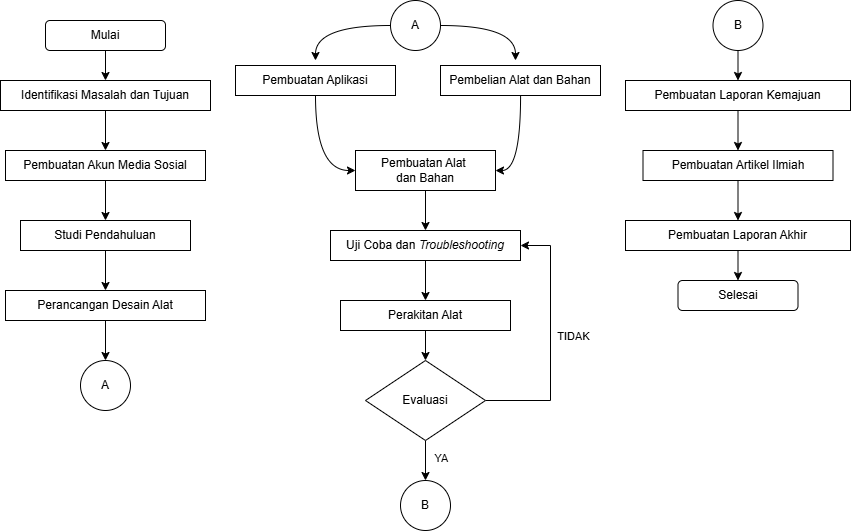

The diagram above was exported from draw.io. Its source (the exported page's mxGraphModel, read from the mxfile embedded in the PNG):
<mxGraphModel dx="1048" dy="601" grid="1" gridSize="10" guides="1" tooltips="1" connect="1" arrows="1" fold="1" page="1" pageScale="1" pageWidth="827" pageHeight="1169" math="0" shadow="0">
  <root>
    <mxCell id="0" />
    <mxCell id="1" parent="0" />
    <mxCell id="RbR6q5db7h16WYdWfgGQ-59" edge="1" parent="1" source="RbR6q5db7h16WYdWfgGQ-58" style="edgeStyle=none;rounded=0;orthogonalLoop=1;jettySize=auto;html=1;">
      <mxGeometry relative="1" as="geometry">
        <mxPoint x="360" y="600" as="targetPoint" />
      </mxGeometry>
    </mxCell>
    <mxCell id="RbR6q5db7h16WYdWfgGQ-58" parent="1" style="rounded=1;whiteSpace=wrap;html=1;" value="Mulai" vertex="1">
      <mxGeometry height="30" width="120" x="300" y="540" as="geometry" />
    </mxCell>
    <mxCell id="RbR6q5db7h16WYdWfgGQ-62" edge="1" parent="1" source="RbR6q5db7h16WYdWfgGQ-61" style="edgeStyle=none;rounded=0;orthogonalLoop=1;jettySize=auto;html=1;">
      <mxGeometry relative="1" as="geometry">
        <mxPoint x="360" y="670" as="targetPoint" />
      </mxGeometry>
    </mxCell>
    <mxCell id="RbR6q5db7h16WYdWfgGQ-61" parent="1" style="rounded=0;whiteSpace=wrap;html=1;" value="Identifikasi Masalah dan Tujuan" vertex="1">
      <mxGeometry height="30" width="210" x="255" y="600" as="geometry" />
    </mxCell>
    <mxCell id="RbR6q5db7h16WYdWfgGQ-64" edge="1" parent="1" source="RbR6q5db7h16WYdWfgGQ-63" style="edgeStyle=none;rounded=0;orthogonalLoop=1;jettySize=auto;html=1;">
      <mxGeometry relative="1" as="geometry">
        <mxPoint x="360" y="740" as="targetPoint" />
      </mxGeometry>
    </mxCell>
    <mxCell id="RbR6q5db7h16WYdWfgGQ-63" parent="1" style="rounded=0;whiteSpace=wrap;html=1;" value="Pembuatan Akun Media Sosial" vertex="1">
      <mxGeometry height="30" width="200" x="260" y="670" as="geometry" />
    </mxCell>
    <mxCell id="RbR6q5db7h16WYdWfgGQ-66" edge="1" parent="1" source="RbR6q5db7h16WYdWfgGQ-65" style="edgeStyle=none;rounded=0;orthogonalLoop=1;jettySize=auto;html=1;">
      <mxGeometry relative="1" as="geometry">
        <mxPoint x="360" y="810" as="targetPoint" />
      </mxGeometry>
    </mxCell>
    <mxCell id="RbR6q5db7h16WYdWfgGQ-65" parent="1" style="rounded=0;whiteSpace=wrap;html=1;" value="Studi Pendahuluan" vertex="1">
      <mxGeometry height="30" width="170" x="275" y="740" as="geometry" />
    </mxCell>
    <mxCell id="RbR6q5db7h16WYdWfgGQ-68" edge="1" parent="1" source="RbR6q5db7h16WYdWfgGQ-67" style="edgeStyle=none;rounded=0;orthogonalLoop=1;jettySize=auto;html=1;" target="RbR6q5db7h16WYdWfgGQ-69">
      <mxGeometry relative="1" as="geometry">
        <mxPoint x="360" y="880" as="targetPoint" />
      </mxGeometry>
    </mxCell>
    <mxCell id="RbR6q5db7h16WYdWfgGQ-67" parent="1" style="rounded=0;whiteSpace=wrap;html=1;" value="Perancangan Desain Alat" vertex="1">
      <mxGeometry height="30" width="200" x="260" y="810" as="geometry" />
    </mxCell>
    <mxCell id="RbR6q5db7h16WYdWfgGQ-69" parent="1" style="ellipse;whiteSpace=wrap;html=1;aspect=fixed;" value="A" vertex="1">
      <mxGeometry height="50" width="50" x="335" y="880" as="geometry" />
    </mxCell>
    <mxCell id="RbR6q5db7h16WYdWfgGQ-74" edge="1" parent="1" source="RbR6q5db7h16WYdWfgGQ-70" style="edgeStyle=orthogonalEdgeStyle;rounded=0;orthogonalLoop=1;jettySize=auto;html=1;elbow=vertical;curved=1;">
      <mxGeometry relative="1" as="geometry">
        <mxPoint x="570" y="580" as="targetPoint" />
      </mxGeometry>
    </mxCell>
    <mxCell id="RbR6q5db7h16WYdWfgGQ-75" edge="1" parent="1" source="RbR6q5db7h16WYdWfgGQ-70" style="edgeStyle=orthogonalEdgeStyle;rounded=0;orthogonalLoop=1;jettySize=auto;html=1;curved=1;">
      <mxGeometry relative="1" as="geometry">
        <mxPoint x="770" y="580" as="targetPoint" />
      </mxGeometry>
    </mxCell>
    <mxCell id="RbR6q5db7h16WYdWfgGQ-70" parent="1" style="ellipse;whiteSpace=wrap;html=1;aspect=fixed;" value="A" vertex="1">
      <mxGeometry height="50" width="50" x="645" y="520" as="geometry" />
    </mxCell>
    <mxCell id="RbR6q5db7h16WYdWfgGQ-82" edge="1" parent="1" source="RbR6q5db7h16WYdWfgGQ-72" style="edgeStyle=orthogonalEdgeStyle;rounded=0;orthogonalLoop=1;jettySize=auto;html=1;curved=1;entryX=0;entryY=0.5;entryDx=0;entryDy=0;" target="RbR6q5db7h16WYdWfgGQ-81">
      <mxGeometry relative="1" as="geometry">
        <mxPoint x="570" y="680" as="targetPoint" />
      </mxGeometry>
    </mxCell>
    <mxCell id="RbR6q5db7h16WYdWfgGQ-72" parent="1" style="rounded=0;whiteSpace=wrap;html=1;" value="Pembuatan Aplikasi" vertex="1">
      <mxGeometry height="30" width="160" x="490" y="585" as="geometry" />
    </mxCell>
    <mxCell id="RbR6q5db7h16WYdWfgGQ-83" edge="1" parent="1" source="RbR6q5db7h16WYdWfgGQ-77" style="edgeStyle=orthogonalEdgeStyle;rounded=0;orthogonalLoop=1;jettySize=auto;html=1;curved=1;entryX=1;entryY=0.5;entryDx=0;entryDy=0;" target="RbR6q5db7h16WYdWfgGQ-81">
      <mxGeometry relative="1" as="geometry">
        <mxPoint x="850" y="670" as="targetPoint" />
      </mxGeometry>
    </mxCell>
    <mxCell id="RbR6q5db7h16WYdWfgGQ-77" parent="1" style="rounded=0;whiteSpace=wrap;html=1;" value="Pembelian Alat dan Bahan" vertex="1">
      <mxGeometry height="30" width="160" x="695" y="585" as="geometry" />
    </mxCell>
    <mxCell id="RbR6q5db7h16WYdWfgGQ-84" edge="1" parent="1" source="RbR6q5db7h16WYdWfgGQ-81" style="edgeStyle=none;rounded=0;orthogonalLoop=1;jettySize=auto;html=1;">
      <mxGeometry relative="1" as="geometry">
        <mxPoint x="680" y="750" as="targetPoint" />
      </mxGeometry>
    </mxCell>
    <mxCell id="RbR6q5db7h16WYdWfgGQ-81" parent="1" style="rounded=0;whiteSpace=wrap;html=1;" value="Pembuatan Alat&amp;nbsp;&lt;div&gt;dan Bahan&lt;/div&gt;" vertex="1">
      <mxGeometry height="40" width="140" x="610" y="670" as="geometry" />
    </mxCell>
    <mxCell id="RbR6q5db7h16WYdWfgGQ-87" edge="1" parent="1" source="RbR6q5db7h16WYdWfgGQ-85" style="edgeStyle=none;rounded=0;orthogonalLoop=1;jettySize=auto;html=1;">
      <mxGeometry relative="1" as="geometry">
        <mxPoint x="680" y="820" as="targetPoint" />
      </mxGeometry>
    </mxCell>
    <mxCell id="RbR6q5db7h16WYdWfgGQ-85" parent="1" style="rounded=0;whiteSpace=wrap;html=1;" value="Uji Coba dan &lt;i&gt;Troubleshooting&lt;/i&gt;" vertex="1">
      <mxGeometry height="30" width="190" x="585" y="750" as="geometry" />
    </mxCell>
    <mxCell id="RbR6q5db7h16WYdWfgGQ-89" edge="1" parent="1" source="RbR6q5db7h16WYdWfgGQ-88" style="edgeStyle=none;rounded=0;orthogonalLoop=1;jettySize=auto;html=1;" target="RbR6q5db7h16WYdWfgGQ-90">
      <mxGeometry relative="1" as="geometry">
        <mxPoint x="680" y="880" as="targetPoint" />
      </mxGeometry>
    </mxCell>
    <mxCell id="RbR6q5db7h16WYdWfgGQ-88" parent="1" style="rounded=0;whiteSpace=wrap;html=1;" value="Perakitan Alat" vertex="1">
      <mxGeometry height="30" width="170" x="595" y="820" as="geometry" />
    </mxCell>
    <mxCell id="RbR6q5db7h16WYdWfgGQ-94" edge="1" parent="1" source="RbR6q5db7h16WYdWfgGQ-90" style="edgeStyle=entityRelationEdgeStyle;rounded=0;orthogonalLoop=1;jettySize=auto;html=1;elbow=vertical;" target="RbR6q5db7h16WYdWfgGQ-85">
      <mxGeometry relative="1" as="geometry">
        <Array as="points">
          <mxPoint x="840" y="840" />
          <mxPoint x="820" y="840" />
        </Array>
        <mxPoint x="800" y="920" as="targetPoint" />
      </mxGeometry>
    </mxCell>
    <mxCell id="RbR6q5db7h16WYdWfgGQ-95" connectable="0" parent="RbR6q5db7h16WYdWfgGQ-94" style="edgeLabel;html=1;align=center;verticalAlign=middle;resizable=0;points=[];" value="TIDAK&lt;div&gt;&lt;br&gt;&lt;/div&gt;" vertex="1">
      <mxGeometry relative="1" x="-0.0227" y="3" as="geometry">
        <mxPoint x="25" as="offset" />
      </mxGeometry>
    </mxCell>
    <mxCell id="RbR6q5db7h16WYdWfgGQ-96" edge="1" parent="1" source="RbR6q5db7h16WYdWfgGQ-90" style="edgeStyle=none;rounded=0;orthogonalLoop=1;jettySize=auto;html=1;">
      <mxGeometry relative="1" as="geometry">
        <mxPoint x="680" y="1000" as="targetPoint" />
      </mxGeometry>
    </mxCell>
    <mxCell id="RbR6q5db7h16WYdWfgGQ-97" connectable="0" parent="RbR6q5db7h16WYdWfgGQ-96" style="edgeLabel;html=1;align=center;verticalAlign=middle;resizable=0;points=[];" value="YA" vertex="1">
      <mxGeometry relative="1" x="-0.1083" y="-2" as="geometry">
        <mxPoint x="17" as="offset" />
      </mxGeometry>
    </mxCell>
    <mxCell id="RbR6q5db7h16WYdWfgGQ-90" parent="1" style="rhombus;whiteSpace=wrap;html=1;" value="Evaluasi" vertex="1">
      <mxGeometry height="80" width="120" x="620" y="880" as="geometry" />
    </mxCell>
    <mxCell id="RbR6q5db7h16WYdWfgGQ-98" parent="1" style="ellipse;whiteSpace=wrap;html=1;aspect=fixed;" value="B" vertex="1">
      <mxGeometry height="50" width="50" x="655" y="1000" as="geometry" />
    </mxCell>
    <mxCell id="RbR6q5db7h16WYdWfgGQ-100" edge="1" parent="1" source="RbR6q5db7h16WYdWfgGQ-99" style="edgeStyle=none;rounded=0;orthogonalLoop=1;jettySize=auto;html=1;">
      <mxGeometry relative="1" as="geometry">
        <mxPoint x="992.5" y="600" as="targetPoint" />
      </mxGeometry>
    </mxCell>
    <mxCell id="RbR6q5db7h16WYdWfgGQ-99" parent="1" style="ellipse;whiteSpace=wrap;html=1;aspect=fixed;" value="B" vertex="1">
      <mxGeometry height="50" width="50" x="967.5" y="520" as="geometry" />
    </mxCell>
    <mxCell id="RbR6q5db7h16WYdWfgGQ-106" edge="1" parent="1" source="RbR6q5db7h16WYdWfgGQ-102" style="edgeStyle=none;rounded=0;orthogonalLoop=1;jettySize=auto;html=1;">
      <mxGeometry relative="1" as="geometry">
        <mxPoint x="992.5" y="670" as="targetPoint" />
      </mxGeometry>
    </mxCell>
    <mxCell id="RbR6q5db7h16WYdWfgGQ-102" parent="1" style="rounded=0;whiteSpace=wrap;html=1;" value="Pembuatan Laporan Kemajuan" vertex="1">
      <mxGeometry height="30" width="225" x="880" y="600" as="geometry" />
    </mxCell>
    <mxCell id="RbR6q5db7h16WYdWfgGQ-107" edge="1" parent="1" source="RbR6q5db7h16WYdWfgGQ-103" style="edgeStyle=none;rounded=0;orthogonalLoop=1;jettySize=auto;html=1;">
      <mxGeometry relative="1" as="geometry">
        <mxPoint x="992.5" y="740" as="targetPoint" />
      </mxGeometry>
    </mxCell>
    <mxCell id="RbR6q5db7h16WYdWfgGQ-103" parent="1" style="rounded=0;whiteSpace=wrap;html=1;" value="Pembuatan Artikel Ilmiah" vertex="1">
      <mxGeometry height="30" width="190" x="897.5" y="670" as="geometry" />
    </mxCell>
    <mxCell id="RbR6q5db7h16WYdWfgGQ-109" edge="1" parent="1" source="RbR6q5db7h16WYdWfgGQ-104" style="edgeStyle=none;rounded=0;orthogonalLoop=1;jettySize=auto;html=1;">
      <mxGeometry relative="1" as="geometry">
        <mxPoint x="992.5" y="800" as="targetPoint" />
      </mxGeometry>
    </mxCell>
    <mxCell id="RbR6q5db7h16WYdWfgGQ-104" parent="1" style="rounded=0;whiteSpace=wrap;html=1;" value="Pembuatan Laporan Akhir" vertex="1">
      <mxGeometry height="30" width="225" x="880" y="740" as="geometry" />
    </mxCell>
    <mxCell id="RbR6q5db7h16WYdWfgGQ-110" parent="1" style="rounded=1;whiteSpace=wrap;html=1;" value="Selesai" vertex="1">
      <mxGeometry height="30" width="120" x="932.5" y="800" as="geometry" />
    </mxCell>
  </root>
</mxGraphModel>